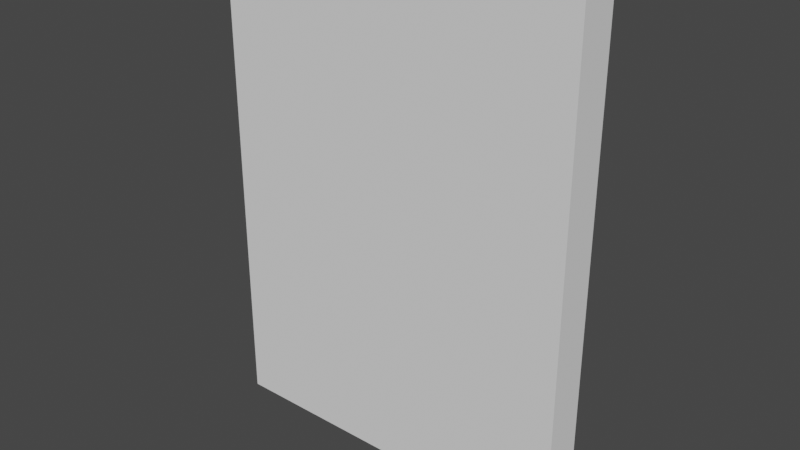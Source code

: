 # Source: comic.blend  (saved by Blender 3.4.6; exported with 4.5.12 LTS)
import bpy
from mathutils import Matrix  # noqa: F401  (used for matrix-valued properties, if any)

bpy.ops.wm.read_factory_settings(use_empty=True)
scene = bpy.context.scene
scene.name = 'Scene'

# ---- collections
col_collection = bpy.data.collections.new('Collection'); scene.collection.children.link(col_collection)

# ---- world
world_world = bpy.data.worlds.new('World'); scene.world = world_world
world_world.use_nodes = True; world_world.node_tree.nodes.clear()
_N = world_world.node_tree.nodes; _L = world_world.node_tree.links
n0 = _N.new('ShaderNodeOutputWorld'); n0.name = 'World Output'; n0.location = (300, 300)
n1 = _N.new('ShaderNodeBackground'); n1.name = 'Background'; n1.location = (10, 300)
n1.inputs[0].default_value = (0.05088, 0.05088, 0.05088, 1.0)
_L.new(n1.outputs[0], n0.inputs[0])
n0.is_active_output = True
world_world.color = (0.05088, 0.05088, 0.05088)
world_world.use_sun_shadow = False
world_world.sun_shadow_jitter_overblur = 0.0

# ---- meshes
me_cube_004 = bpy.data.meshes.new('Cube.004')
me_cube_004.from_pydata([(0.2625, 0.015, -0.375), (0.2625, 0.015, 0.375), (-0.2812, 0.0, -0.375), (-0.2812, 0.015, -0.375), (-0.2812, -4.47e-08, 0.375), (-0.2812, 0.015, 0.375), (0.2812, 0.0, -0.375), (0.2812, -4.47e-08, 0.375), (0.2625, 0.045, -0.375), (0.2625, 0.045, 0.375), (0.2812, 0.06, -0.375), (0.2812, 0.06, 0.375), (-0.2812, 0.045, -0.375), (-0.2812, 0.045, 0.375), (-0.2812, 0.06, -0.375), (-0.2812, 0.06, 0.375), (0.2625, 0.015, -0.3656), (0.2625, 0.015, 0.3656), (0.2625, 0.045, -0.3656), (0.2625, 0.045, 0.3656), (-0.2719, 0.015, -0.3656), (-0.2719, 0.015, 0.3656), (-0.2719, 0.045, -0.3656), (-0.2719, 0.045, 0.3656)], [], [(7, 11, 15, 13, 9, 1, 5, 4), (4, 5, 3, 2), (5, 1, 0, 3), (2, 6, 7, 4), (6, 2, 3, 0, 8, 12, 14, 10), (10, 14, 15, 11), (1, 9, 19, 17), (6, 10, 11, 7), (12, 13, 15, 14), (8, 9, 13, 12), (18, 16, 20, 22), (0, 1, 17, 16), (8, 0, 16, 18), (9, 8, 18, 19), (20, 21, 23, 22), (16, 17, 21, 20), (17, 19, 23, 21), (19, 18, 22, 23)])
_uv = me_cube_004.uv_layers.new(name='UVMap')
_uv.uv.foreach_set('vector', [0.2532, 0.9958, 0.2532, 0.9958, 0.9968, 0.9958, 0.9968, 0.9958, 0.278, 0.9958, 0.278, 0.9958, 0.9968, 0.9958, 0.9968, 0.9958, 0.9968, 0.9958, 0.9968, 0.9958, 0.9968, 0.004244, 0.9968, 0.004244, 0.9968, 0.9958, 0.278, 0.9958, 0.278, 0.004244, 0.9968, 0.004244, 0.9968, 0.004244, 0.2532, 0.004244, 0.2532, 0.9958, 0.9968, 0.9958, 0.2532, 0.004244, 0.9968, 0.004244, 0.9968, 0.004244, 0.278, 0.004244, 0.278, 0.004244, 0.9968, 0.004244, 0.9968, 0.004244, 0.2532, 0.004244, 0.2532, 0.004244, 0.9968, 0.004244, 0.9968, 0.9958, 0.2532, 0.9958, 0.278, 0.9958, 0.278, 0.9958, 0.278, 0.9834, 0.278, 0.9834, 0.2532, 0.004244, 0.2532, 0.004244, 0.2532, 0.9958, 0.2532, 0.9958, 0.9968, 0.004244, 0.9968, 0.9958, 0.9968, 0.9958, 0.9968, 0.004244, 0.278, 0.004244, 0.278, 0.9958, 0.9968, 0.9958, 0.9968, 0.004244, 0.01562, 0.01562, 0.01562, 0.01562, 0.01562, 0.01562, 0.01562, 0.01562, 0.278, 0.004244, 0.278, 0.9958, 0.278, 0.9834, 0.278, 0.01664, 0.278, 0.004244, 0.278, 0.004244, 0.278, 0.01664, 0.278, 0.01664, 0.278, 0.9958, 0.278, 0.004244, 0.278, 0.01664, 0.278, 0.9834, 0.01562, 0.01562, 0.01562, 0.01562, 0.01562, 0.01562, 0.01562, 0.01562, 0.278, 0.01664, 0.278, 0.9834, 0.9844, 0.9834, 0.9844, 0.01664, 0.01562, 0.01562, 0.01562, 0.01562, 0.01562, 0.01562, 0.01562, 0.01562, 0.278, 0.9834, 0.278, 0.01664, 0.9844, 0.01664, 0.9844, 0.9834])
me_cube_004.update()

# ---- objects
ob_comic = bpy.data.objects.new('comic', me_cube_004)

# ---- transforms, parenting, visibility, modifiers, constraints
ob_comic.location = (0.0, 0.0, 0.0)

# ---- collection membership
col_collection.objects.link(ob_comic)

# ---- scene / render settings (as saved in the file)
scene.frame_start = 1; scene.frame_end = 250; scene.frame_set(1)
scene.render.engine = 'BLENDER_EEVEE_NEXT'
scene.cycles.sampling_pattern = 'TABULATED_SOBOL'
scene.cycles.use_light_tree = False
scene.view_settings.view_transform = 'Filmic'
bpy.context.view_layer.update()

# ---- added for rendering (the .blend has no active camera and no usable light): camera, sun
cam_auto = bpy.data.cameras.new('AutoCamera')
cam_auto.lens = 50.0
cam_auto.sensor_width = 36.0
cam_auto.clip_end = 1000.0
ob_auto_camera = bpy.data.objects.new('AutoCamera', cam_auto)
scene.collection.objects.link(ob_auto_camera)
ob_auto_camera.location = (0.869172, -1.01301, 0.695338)
ob_auto_camera.rotation_euler = (1.09748, -7.21219e-08, 0.694738)
scene.camera = ob_auto_camera
light_auto_sun = bpy.data.lights.new('AutoSun', 'SUN')
light_auto_sun.energy = 3.0
light_auto_sun.angle = 0.0523599
ob_auto_sun = bpy.data.objects.new('AutoSun', light_auto_sun)
scene.collection.objects.link(ob_auto_sun)
ob_auto_sun.rotation_euler = (0.872665, 0.174533, 0.523599)
bpy.context.view_layer.update()
